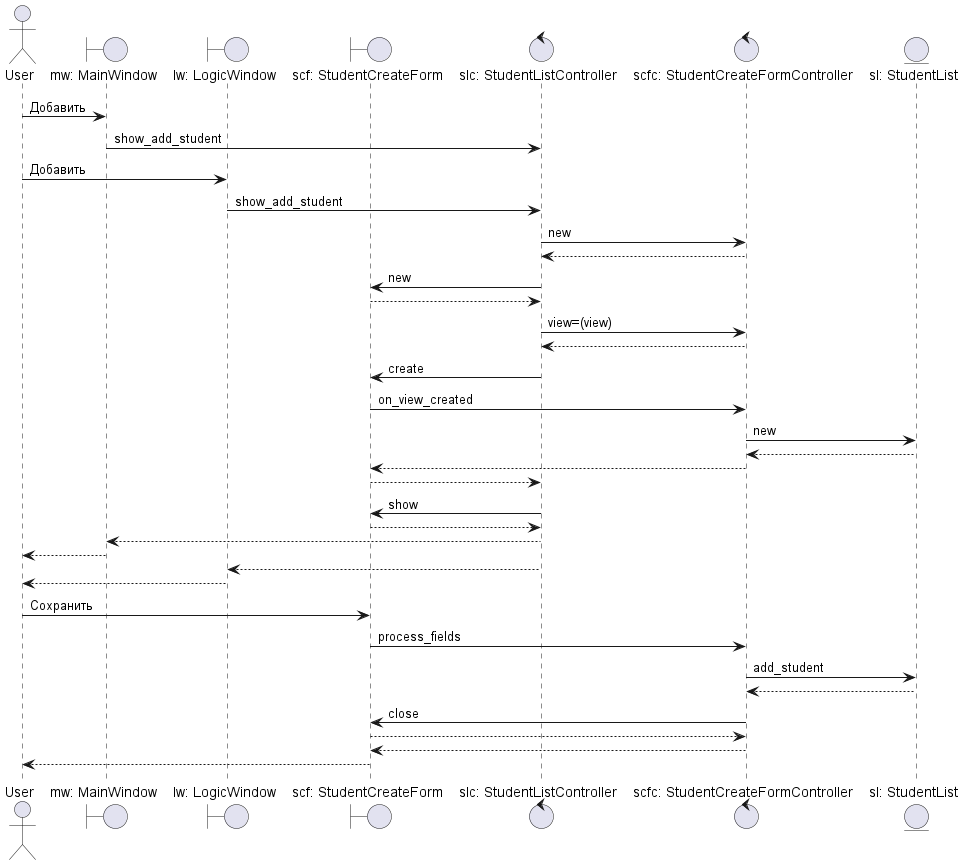

The diagram above was rendered by PlantUML. Its source (embedded in the PNG):
@startuml
'https://plantuml.com/sequence-diagram


actor       User                        as user
boundary    "mw: MainWindow"                   as mw
boundary    "lw: LogicWindow"                   as lw
boundary    "scf: StudentCreateForm"             as scf
control     "slc: StudentListController"        as slc
control     "scfc: StudentCreateFormController"  as scfc
entity      "sl: StudentList"           as sl

user -> mw : Добавить
mw -> slc : show_add_student
user -> lw : Добавить
lw -> slc : show_add_student
slc -> scfc : new
scfc --> slc
slc -> scf : new
scf --> slc
slc -> scfc : view=(view)
scfc --> slc
slc -> scf : create
scf -> scfc : on_view_created
scfc -> sl : new
sl --> scfc
scfc --> scf
scf --> slc
slc -> scf : show
scf --> slc
slc --> mw
mw --> user
slc --> lw
lw --> user

user -> scf : Сохранить
scf -> scfc : process_fields
scfc -> sl : add_student
sl --> scfc
scfc -> scf : close
scf --> scfc
scfc --> scf
scf --> user
@enduml